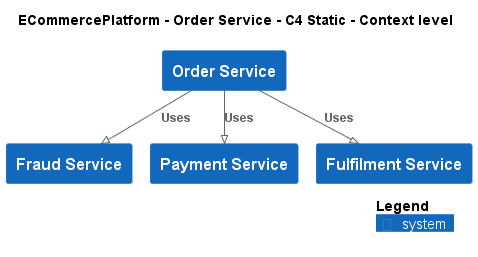

The diagram above was rendered by PlantUML. Its source (embedded in the PNG):
@startuml
!pragma layout smetana
!include ..\..\..\.c4s\C4_Context.puml

AddElementTag("c4interflow:lifecycle:new", $bgColor=green, $fontColor=#ffffff, $borderColor=green, $shadowing="False")
AddElementTag("c4interflow:lifecycle:changed", $bgColor=orange, $fontColor=#ffffff, $borderColor=orange, $shadowing="False")
AddElementTag("c4interflow:lifecycle:removed", $bgColor=red, $fontColor=#ffffff, $borderColor=red, $shadowing="False")

AddRelTag("c4interflow:lifecycle:new", $textColor=green, $lineColor=green)
AddRelTag("c4interflow:lifecycle:changed", $textColor=orange, $lineColor=orange)
AddRelTag("c4interflow:lifecycle:removed", $textColor=red, $lineColor=red)

SHOW_PERSON_PORTRAIT()
LAYOUT_TOP_DOWN()

skinparam linetype polyline

title ECommercePlatform - Order Service - C4 Static - Context level

System(ECommercePlatform.SoftwareSystems.OrderService, "Order Service", "")
System(ECommercePlatform.SoftwareSystems.FraudService, "Fraud Service", "")
System(ECommercePlatform.SoftwareSystems.PaymentService, "Payment Service", "")
System(ECommercePlatform.SoftwareSystems.FulfilmentService, "Fulfilment Service", "")

Rel(ECommercePlatform.SoftwareSystems.OrderService, ECommercePlatform.SoftwareSystems.FraudService, "Uses")
Rel(ECommercePlatform.SoftwareSystems.OrderService, ECommercePlatform.SoftwareSystems.PaymentService, "Uses")
Rel(ECommercePlatform.SoftwareSystems.OrderService, ECommercePlatform.SoftwareSystems.FulfilmentService, "Uses")


SHOW_LEGEND()
@enduml